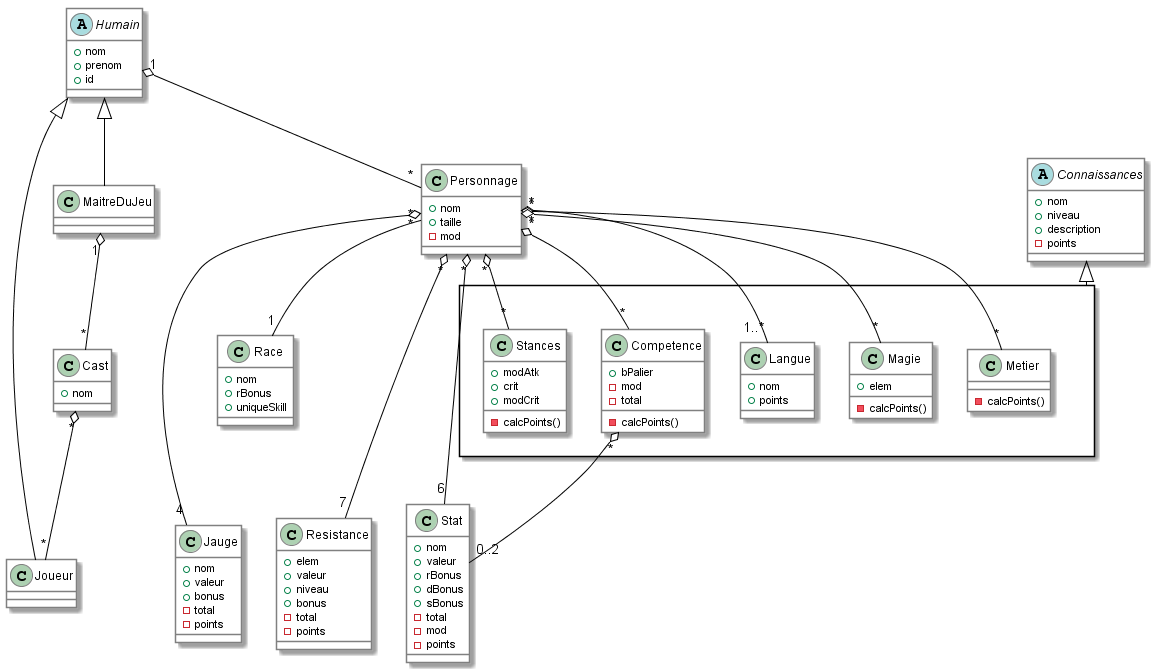

The diagram above was rendered by PlantUML. Its source (embedded in the PNG):
@startuml astarun
skinparam class {
	BackgroundColor white
	ArrowColor black
	BorderColor gray
}

abstract class Humain {
	+ nom
	+ prenom
	+ id
}

class MaitreDuJeu {
}

class Joueur {
}

class Cast {
	+ nom
}

class Personnage {
	+ nom
	+ taille
	- mod
}

class Race {
	+ nom
	+ rBonus
	+ uniqueSkill
}
together {
	class Stat {
		+ nom
		+ valeur
		+ rBonus
		+ dBonus
		+ sBonus
		- total
		- mod
		- points
	}

	class Resistance {
		+ elem
		+ valeur
		+ niveau
		+ bonus
		- total
		- points 
	}

	class Jauge {
		+ nom
		+ valeur
		+ bonus
		- total
		- points
	}
}

abstract class Connaissances {
	+ nom
	+ niveau
	+ description
	- points
}
package "" as pckgConn <<Rectangle>> {
	
	class Langue {
		+ nom
		+ points
	}

	class Competence {
		+ bPalier
		- mod
		- total
		- calcPoints()
	}

	class Stances {
		+ modAtk
		+ crit
		+ modCrit
		- calcPoints()
	}

	class Metier {
		- calcPoints()
	}

	class Magie {
		+ elem
		- calcPoints()
	}
}

Humain ^-- Joueur
Humain ^-- MaitreDuJeu
Humain "1" o-- "*" Personnage

MaitreDuJeu "1" o-- "*" Cast
Cast "*" o-- "*" Joueur
Connaissances ^-- pckgConn

Competence "*" o-- "0..2" Stat

Personnage "*" o-- "6" Stat 
Personnage "*" o-- "4" Jauge 
Personnage "*" o-- "7" Resistance
Personnage "*" -- "1" Race
Personnage "*" o-- "1..*" Langue
Personnage "*" o-- "*" Competence
Personnage "*" o-- "*" Metier
Personnage "*" o-- "*" Stances
Personnage "*" o-- "*" Magie

@enduml